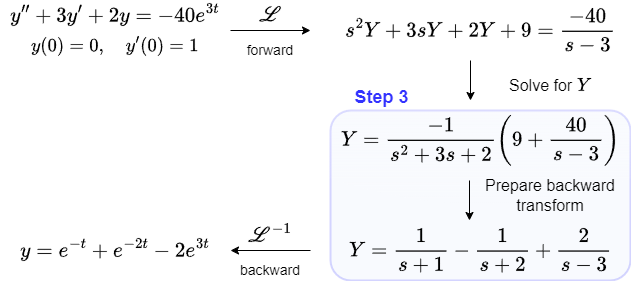

The diagram above was exported from draw.io. Its source (the exported page's mxGraphModel, read from the mxfile embedded in the PNG):
<mxGraphModel dx="1433" dy="839" grid="0" gridSize="10" guides="1" tooltips="1" connect="1" arrows="1" fold="1" page="1" pageScale="1" pageWidth="1100" pageHeight="850" math="1" shadow="0">
  <root>
    <mxCell id="0" />
    <mxCell id="1" parent="0" />
    <mxCell id="g1X8vWXG2Ub-Jr0dPaD6-2" value="" style="rounded=1;whiteSpace=wrap;html=1;fillColor=#dae8fc;fillStyle=auto;perimeterSpacing=0;strokeColor=#3333FF;opacity=20;glass=1;strokeWidth=2;arcSize=12;" parent="1" vertex="1">
      <mxGeometry x="500" y="410" width="300" height="170" as="geometry" />
    </mxCell>
    <mxCell id="g1X8vWXG2Ub-Jr0dPaD6-6" value="&lt;font style=&quot;font-size: 18px;&quot;&gt;$$y''+3y'+2y = -40e^{3t}$$&lt;/font&gt;" style="rounded=0;whiteSpace=wrap;html=1;strokeWidth=0;fillColor=none;strokeColor=none;" parent="1" vertex="1">
      <mxGeometry x="170" y="300" width="230" height="30" as="geometry" />
    </mxCell>
    <mxCell id="g1X8vWXG2Ub-Jr0dPaD6-7" value="&lt;font style=&quot;font-size: 16px;&quot;&gt;$$y(0) = 0, \quad&amp;nbsp; y'(0) = 1$$&lt;/font&gt;" style="rounded=0;whiteSpace=wrap;html=1;strokeWidth=0;fillColor=none;strokeColor=none;" parent="1" vertex="1">
      <mxGeometry x="170" y="330" width="230" height="30" as="geometry" />
    </mxCell>
    <mxCell id="g1X8vWXG2Ub-Jr0dPaD6-10" value="" style="endArrow=classic;html=1;rounded=0;exitX=0;exitY=0;exitDx=0;exitDy=0;strokeWidth=1;flowAnimation=0;exitPerimeter=0;" parent="1" edge="1">
      <mxGeometry width="50" height="50" relative="1" as="geometry">
        <mxPoint x="400" y="330" as="sourcePoint" />
        <mxPoint x="480" y="330" as="targetPoint" />
      </mxGeometry>
    </mxCell>
    <mxCell id="g1X8vWXG2Ub-Jr0dPaD6-11" value="&lt;font style=&quot;font-size: 18px;&quot;&gt;$$s^2Y + 3sY + 2Y + 9 = \frac{-40}{s-3}$$&lt;/font&gt;" style="rounded=0;whiteSpace=wrap;html=1;strokeWidth=0;fillColor=none;strokeColor=none;" parent="1" vertex="1">
      <mxGeometry x="500" y="300" width="300" height="60" as="geometry" />
    </mxCell>
    <mxCell id="g1X8vWXG2Ub-Jr0dPaD6-12" value="&lt;font style=&quot;font-size: 18px;&quot;&gt;$$Y = \frac{-1}{s^2+3s+2}\left(9 + \frac{40}{s-3}\right)$$&lt;/font&gt;" style="rounded=0;whiteSpace=wrap;html=1;strokeWidth=0;fillColor=none;strokeColor=none;" parent="1" vertex="1">
      <mxGeometry x="500" y="410" width="300" height="60" as="geometry" />
    </mxCell>
    <mxCell id="g1X8vWXG2Ub-Jr0dPaD6-13" value="&lt;font style=&quot;font-size: 18px;&quot;&gt;$$Y = \frac{1}{s+1} - \frac{1}{s+2} + \frac{2}{s-3}$$&lt;/font&gt;" style="rounded=0;whiteSpace=wrap;html=1;strokeWidth=0;fillColor=none;strokeColor=none;" parent="1" vertex="1">
      <mxGeometry x="500" y="520" width="300" height="60" as="geometry" />
    </mxCell>
    <mxCell id="g1X8vWXG2Ub-Jr0dPaD6-14" value="&lt;font style=&quot;font-size: 18px;&quot;&gt;$$y = e^{-t} + e^{-2t} - 2e^{3t}$$&lt;/font&gt;" style="rounded=0;whiteSpace=wrap;html=1;strokeWidth=0;fillColor=none;strokeColor=none;" parent="1" vertex="1">
      <mxGeometry x="170" y="520" width="230" height="60" as="geometry" />
    </mxCell>
    <mxCell id="g1X8vWXG2Ub-Jr0dPaD6-17" value="" style="endArrow=classic;html=1;rounded=0;strokeWidth=1;" parent="1" target="g1X8vWXG2Ub-Jr0dPaD6-14" edge="1">
      <mxGeometry width="50" height="50" relative="1" as="geometry">
        <mxPoint x="480" y="550" as="sourcePoint" />
        <mxPoint x="410" y="550" as="targetPoint" />
      </mxGeometry>
    </mxCell>
    <mxCell id="g1X8vWXG2Ub-Jr0dPaD6-18" value="&lt;font style=&quot;font-size: 16px;&quot;&gt;Solve&amp;nbsp;&lt;/font&gt;&lt;span style=&quot;font-size: 16px; background-color: initial;&quot;&gt;for \(Y\)&lt;/span&gt;" style="rounded=0;whiteSpace=wrap;html=1;fillColor=none;strokeWidth=0;strokeColor=none;" parent="1" vertex="1">
      <mxGeometry x="640" y="360" width="160" height="50" as="geometry" />
    </mxCell>
    <mxCell id="g1X8vWXG2Ub-Jr0dPaD6-19" value="&lt;font style=&quot;font-size: 16px;&quot;&gt;Prepare&amp;nbsp;&lt;/font&gt;&lt;span style=&quot;font-size: 16px; background-color: initial;&quot;&gt;backward transform&lt;/span&gt;" style="rounded=0;whiteSpace=wrap;html=1;fillColor=none;strokeWidth=0;strokeColor=none;" parent="1" vertex="1">
      <mxGeometry x="640" y="470" width="160" height="50" as="geometry" />
    </mxCell>
    <mxCell id="g1X8vWXG2Ub-Jr0dPaD6-20" style="edgeStyle=orthogonalEdgeStyle;rounded=0;orthogonalLoop=1;jettySize=auto;html=1;exitX=0.5;exitY=1;exitDx=0;exitDy=0;" parent="1" source="g1X8vWXG2Ub-Jr0dPaD6-11" target="g1X8vWXG2Ub-Jr0dPaD6-11" edge="1">
      <mxGeometry relative="1" as="geometry" />
    </mxCell>
    <mxCell id="g1X8vWXG2Ub-Jr0dPaD6-22" value="&lt;font color=&quot;#3333ff&quot; style=&quot;font-size: 18px;&quot;&gt;Step 3&lt;/font&gt;" style="text;strokeColor=none;fillColor=none;html=1;fontSize=24;fontStyle=1;verticalAlign=middle;align=center;" parent="1" vertex="1">
      <mxGeometry x="510" y="380" width="81" height="30" as="geometry" />
    </mxCell>
    <mxCell id="qd27JA6QA67mv80sLAbj-1" value="&lt;font style=&quot;font-size: 18px;&quot;&gt;$$\mathscr{L}$$&lt;/font&gt;" style="rounded=0;whiteSpace=wrap;html=1;strokeWidth=0;fillColor=none;strokeColor=none;" parent="1" vertex="1">
      <mxGeometry x="400" y="300" width="80" height="30" as="geometry" />
    </mxCell>
    <mxCell id="qd27JA6QA67mv80sLAbj-2" value="&lt;font style=&quot;font-size: 14px;&quot;&gt;forward&lt;/font&gt;" style="rounded=0;whiteSpace=wrap;html=1;strokeWidth=0;fillColor=none;strokeColor=none;" parent="1" vertex="1">
      <mxGeometry x="400" y="340" width="80" height="20" as="geometry" />
    </mxCell>
    <mxCell id="qd27JA6QA67mv80sLAbj-3" value="&lt;font style=&quot;font-size: 18px;&quot;&gt;$$\mathscr{L}^{-1}$$&lt;/font&gt;" style="rounded=0;whiteSpace=wrap;html=1;strokeWidth=0;fillColor=none;strokeColor=none;" parent="1" vertex="1">
      <mxGeometry x="400" y="520" width="80" height="30" as="geometry" />
    </mxCell>
    <mxCell id="qd27JA6QA67mv80sLAbj-4" value="&lt;font style=&quot;font-size: 14px;&quot;&gt;backward&lt;/font&gt;" style="rounded=0;whiteSpace=wrap;html=1;strokeWidth=0;fillColor=none;strokeColor=none;" parent="1" vertex="1">
      <mxGeometry x="400" y="560" width="80" height="20" as="geometry" />
    </mxCell>
    <mxCell id="WDov6vXDN2kw4FT89BIm-1" value="" style="endArrow=classic;html=1;rounded=0;" parent="1" edge="1">
      <mxGeometry width="50" height="50" relative="1" as="geometry">
        <mxPoint x="639" y="480" as="sourcePoint" />
        <mxPoint x="639" y="520" as="targetPoint" />
      </mxGeometry>
    </mxCell>
    <mxCell id="WDov6vXDN2kw4FT89BIm-2" value="" style="endArrow=classic;html=1;rounded=0;" parent="1" edge="1">
      <mxGeometry width="50" height="50" relative="1" as="geometry">
        <mxPoint x="640" y="360" as="sourcePoint" />
        <mxPoint x="640" y="400" as="targetPoint" />
      </mxGeometry>
    </mxCell>
  </root>
</mxGraphModel>